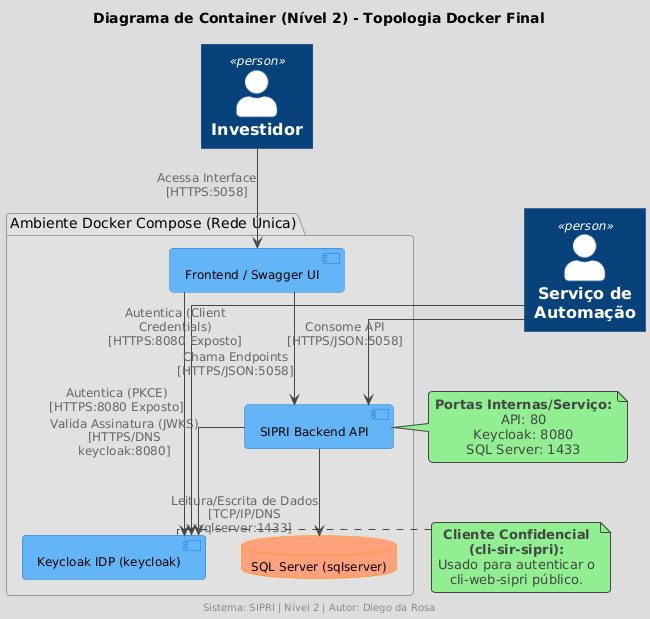

The diagram above was rendered by PlantUML. Its source (embedded in the PNG):
@startuml
!include https://raw.githubusercontent.com/plantuml-stdlib/C4-PlantUML/master/C4_Context.puml 
!theme toy
skinparam linetype ortho
hide empty members

' --- Estilização Nativa para Elementos não-C4 ---
skinparam component {
    BackgroundColor #64B5F6
    BorderColor #1976D2
    FontColor #000000
    FontSize 12
}
skinparam database {
    BackgroundColor #FFA07A
    BorderColor #FF8C00
    FontColor #000000
    FontSize 12
}
skinparam package {
    BackgroundColor #E0E0E0
    BorderColor #999999
    FontSize 14
}

title Diagrama de Container (Nível 2) - Topologia Docker Final

' --- ATORES (Usando C4 Person) ---
Person(investidor, "Investidor")
Person(bot, "Serviço de Automação")

' --- CONTAINERS (Usando package/component/database Nativos, pois C4_Container não foi incluído) ---
package "Ambiente Docker Compose (Rede Única)" as deployment_scope {

    component "Frontend / Swagger UI" as spa
    
    component "SIPRI Backend API" as api
    
    database "SQL Server (sqlserver)" as sql_c
    
    component "Keycloak IDP (keycloak)" as keycloak_c
}

' --- RELACIONAMENTOS NATIVOS (-->) E PORTAS FINAIS ---

' 1. Acesso Externo (Usuário)
investidor --> spa : Acessa Interface [HTTPS:5058]
spa --> keycloak_c : Autentica (PKCE) [HTTPS:8080 Exposto]
spa --> api : Chama Endpoints [HTTPS/JSON:5058]

' 2. Comunicação Service-to-Service (Interna)
api --> keycloak_c : Valida Assinatura (JWKS) [HTTPS/DNS keycloak:8080]
api --> sql_c : Leitura/Escrita de Dados [TCP/IP/DNS sqlserver:1433]

' 3. Cliente Confidencial (Bot)
bot --> keycloak_c : Autentica (Client Credentials) [HTTPS:8080 Exposto]
bot --> api : Consome API [HTTPS/JSON:5058]

note right of api
  **Portas Internas/Serviço:**
  API: 80
  Keycloak: 8080
  SQL Server: 1433
end note

note right of keycloak_c
  **Cliente Confidencial (cli-sir-sipri):**
  Usado para autenticar o cli-web-sipri público.
end note

footer Sistema: SIPRI | Nível 2 | Autor: Diego da Rosa
@enduml